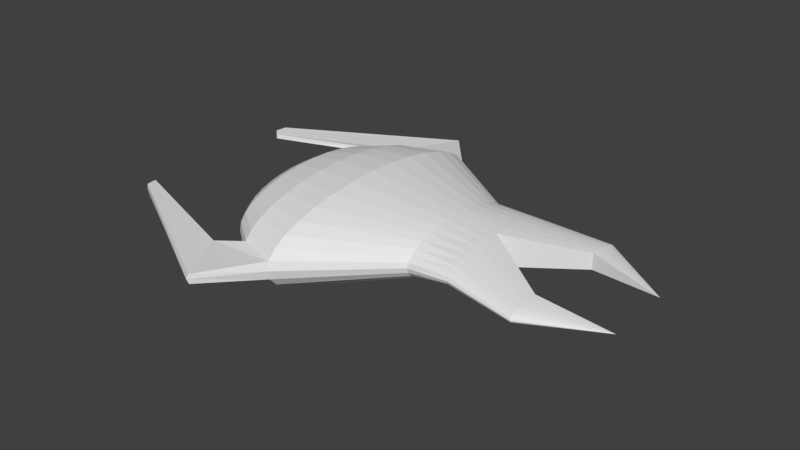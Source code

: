 # Source: prisondrone1.blend  (saved by Blender 2.78.0; exported with 4.5.12 LTS)
import bpy
from mathutils import Matrix  # noqa: F401  (used for matrix-valued properties, if any)

bpy.ops.wm.read_factory_settings(use_empty=True)
scene = bpy.context.scene
scene.name = 'Scene'

# ---- collections
col_collection_1 = bpy.data.collections.new('Collection 1'); scene.collection.children.link(col_collection_1)

# ---- world
world_world = bpy.data.worlds.new('World'); scene.world = world_world
world_world.color = (0.05088, 0.05088, 0.05088)
world_world.use_sun_shadow = False
world_world.sun_shadow_jitter_overblur = 0.0
world_world.cycles.sampling_method = 'MANUAL'

# ---- meshes
me_cone = bpy.data.meshes.new('Cone')
me_cone.from_pydata([(1.939, -0.2, 0.02061), (1.158, -0.2171, 0.1567), (1.158, -0.3833, 0.09912), (1.158, -0.3908, 0.08145), (1.158, -0.3249, 0.03115), (1.158, -0.2763, 0.01742), (1.158, -0.07624, -0.007356), (1.939, 0.2, 0.02061), (1.158, 0.3833, 0.06379), (1.158, 0.3833, 0.09912), (1.158, 0.361, 0.1161), (1.158, 0.3249, 0.1318), (1.158, 2.95e-08, -0.009096), (1.158, 0.1495, 0.1651), (1.158, 3.773e-07, 0.172), (1.158, 0.07624, -0.007356), (1.158, 0.1495, -0.002203), (1.158, 0.2763, 0.01742), (-0.05166, 0.5568, 0.01307), (-0.05166, 0.5461, -0.02901), (-0.05166, 0.5144, -0.06948), (-0.05166, 0.4629, -0.1068), (-0.05166, 0.3937, -0.1395), (-0.05166, 0.3093, -0.1663), (-0.05166, 0.2131, -0.1862), (-0.05166, 0.1086, -0.1985), (-0.05166, 4.203e-08, -0.2027), (-0.05166, -0.1086, -0.1985), (-0.05166, -0.2131, -0.1862), (-0.05166, -0.3093, -0.1663), (-0.05166, -0.3937, -0.1395), (-0.05166, -0.4629, -0.1068), (-0.05166, -0.5144, -0.06948), (-0.05166, -0.5461, -0.02901), (-0.05166, -0.5568, 0.01307), (-0.05166, -0.5461, 0.05516), (-0.05166, -0.5144, 0.09563), (-0.05166, -0.4629, 0.1329), (-0.05166, -0.3937, 0.1656), (-0.05166, -0.3093, 0.1924), (-0.05166, -0.2131, 0.2124), (-0.05166, -0.1086, 0.2247), (-0.05166, 5.376e-07, 0.2288), (-0.05166, 0.1086, 0.2247), (-0.05166, 0.2131, 0.2124), (-0.05166, 0.3093, 0.1924), (-0.05166, 0.3937, 0.1656), (-0.05166, 0.4629, 0.1329), (-0.05166, 0.5144, 0.09563), (-0.05166, 0.5461, 0.05516), (0.3763, 0.7221, -0.07834), (0.3763, 0.7666, -0.03018), (0.3763, 0.7816, 0.01991), (0.3763, 0.7666, 0.06999), (0.3763, 0.7221, 0.1181), (0.3763, 0.6499, 0.1625), (0.3763, 0.5527, 0.2014), (0.3763, 0.4342, 0.2334), (0.3763, 5.901e-08, -0.2368), (0.3763, 0.2991, 0.2571), (0.3763, 0.1525, 0.2717), (0.3763, 7.547e-07, 0.2766), (0.3763, -0.1525, 0.2717), (0.3763, -0.2991, 0.2571), (0.3763, -0.4342, 0.2334), (0.3763, -0.5527, 0.2014), (0.3763, -0.6499, 0.1625), (0.3763, -0.7221, 0.1181), (0.3763, -0.7666, 0.06999), (0.3763, -0.7816, 0.01991), (0.3763, -0.7666, -0.03018), (0.3763, -0.7221, -0.07834), (0.3763, -0.6499, -0.1227), (0.3763, -0.5527, -0.1616), (0.3763, -0.4342, -0.1935), (0.3763, -0.2991, -0.2173), (0.3763, -0.1525, -0.2319), (0.3763, 0.1525, -0.2319), (0.3763, 0.2991, -0.2173), (0.3763, 0.4342, -0.1935), (0.3763, 0.5527, -0.1616), (0.3763, 0.6499, -0.1227), (1.158, 0.3908, 0.08145), (1.158, 0.361, 0.0468), (1.158, 0.2763, 0.1455), (1.158, 0.2171, 0.1567), (1.158, 0.07624, 0.1703), (1.158, -0.07624, 0.1703), (1.158, -0.1495, 0.1651), (1.158, -0.2763, 0.1455), (1.158, -0.3249, 0.1318), (1.158, -0.361, 0.1161), (1.158, -0.3833, 0.06379), (1.158, -0.361, 0.0468), (1.158, -0.2171, 0.006164), (1.158, -0.1495, -0.002203), (1.158, 0.2171, 0.006164), (1.158, 0.3249, 0.03115), (-0.1373, 0.4367, 0.01026), (-0.1373, 0.4283, -0.02276), (-0.1373, 0.4035, -0.0545), (-0.1373, 0.3631, -0.08375), (-0.1373, 0.3088, -0.1094), (-0.1373, 0.2426, -0.1304), (-0.1373, 0.1671, -0.1461), (-0.1373, 0.08519, -0.1557), (-0.1373, 3.297e-08, -0.159), (-0.1373, -0.08519, -0.1557), (-0.1373, -0.1671, -0.1461), (-0.1373, -0.2426, -0.1304), (-0.1373, -0.3088, -0.1094), (-0.1373, -0.3631, -0.08375), (-0.1373, -0.4035, -0.0545), (-0.1373, -0.4283, -0.02276), (-0.1373, -0.4367, 0.01026), (-0.1373, -0.4283, 0.04327), (-0.1373, -0.4035, 0.07501), (-0.1373, -0.3631, 0.1043), (-0.1373, -0.3088, 0.1299), (-0.1373, -0.2426, 0.1509), (-0.1373, -0.1671, 0.1666), (-0.1373, -0.08519, 0.1762), (-0.1373, 4.217e-07, 0.1795), (-0.1373, 0.0852, 0.1762), (-0.1373, 0.1671, 0.1666), (-0.1373, 0.2426, 0.1509), (-0.1373, 0.3088, 0.1299), (-0.1373, 0.3631, 0.1043), (-0.1373, 0.4035, 0.07501), (-0.1373, 0.4283, 0.04327), (0.1391, 0.6498, -0.07768), (0.1391, 0.6898, -0.03111), (0.1391, 0.6898, 0.06577), (0.1391, 0.6498, 0.1123), (0.1391, 0.5848, 0.1553), (0.1391, 0.4973, 0.1929), (0.1391, 0.3908, 0.2238), (0.1391, 5.31e-08, -0.231), (0.1391, 0.2692, 0.2467), (0.1391, 0.1372, 0.2609), (0.1391, 6.791e-07, 0.2656), (0.1391, -0.1372, 0.2609), (0.1391, -0.2692, 0.2467), (0.1391, -0.3908, 0.2238), (0.1391, -0.4973, 0.1929), (0.1391, -0.5848, 0.1553), (0.1391, -0.6498, 0.1124), (0.1391, -0.6898, 0.06577), (0.1391, -0.7033, 0.01733), (0.1391, -0.6898, -0.03111), (0.1391, -0.6498, -0.07768), (0.1391, -0.5848, -0.1206), (0.1391, -0.4973, -0.1582), (0.1391, -0.3908, -0.1891), (0.1391, -0.2692, -0.2121), (0.1391, -0.1372, -0.2262), (0.1391, 0.1372, -0.2262), (0.1391, 0.2692, -0.2121), (0.1391, 0.3908, -0.1891), (0.1391, 0.4973, -0.1582), (0.1391, 0.5848, -0.1206), (0.1391, 0.7033, 0.01733), (0.1268, -1.068, 0.01077), (0.1329, -1.058, 0.03798), (0.1329, -1.058, -0.01644), (-0.03355, -0.7503, 0.03569), (-0.03911, -0.7588, 0.009372), (-0.03355, -0.7503, -0.01694), (-0.8196, -0.5385, 0.0106), (-0.8161, -0.5366, 0.03781), (-0.8161, -0.5366, -0.01661), (-0.8281, -0.4722, 0.03552), (-0.8312, -0.4739, 0.009205), (-0.8281, -0.4722, -0.01711), (0.1268, 1.068, 0.01077), (0.1329, 1.058, 0.03798), (0.1329, 1.058, -0.01644), (-0.03355, 0.7503, 0.03569), (-0.03911, 0.7588, 0.009372), (-0.03355, 0.7503, -0.01694), (-0.8196, 0.5385, 0.0106), (-0.8161, 0.5366, 0.03781), (-0.8161, 0.5366, -0.01661), (-0.8281, 0.4722, 0.03552), (-0.8312, 0.4739, 0.009205), (-0.8281, 0.4722, -0.01711), (1.549, -0.3586, 0.08867), (1.549, -0.4416, 0.05986), (1.549, -0.4454, 0.05103), (1.549, -0.4125, 0.02588), (1.549, -0.3882, 0.01902), (1.549, -0.2881, 0.006626), (1.549, 0.4416, 0.0422), (1.549, 0.4416, 0.05986), (1.549, 0.4305, 0.06836), (1.549, 0.4125, 0.07618), (1.549, 0.25, 0.005756), (1.549, 0.3248, 0.09286), (1.549, 0.25, 0.0963), (1.549, 0.2881, 0.006626), (1.549, 0.3248, 0.009203), (1.549, 0.3882, 0.01902), (1.549, -0.25, 0.005756), (1.549, -0.25, 0.0963), (1.549, -0.2881, 0.09543), (1.549, -0.3248, 0.09286), (1.549, -0.3882, 0.08304), (1.549, -0.4125, 0.07618), (1.549, -0.4305, 0.06836), (1.549, -0.4416, 0.0422), (1.549, -0.4305, 0.0337), (1.549, -0.3586, 0.01339), (1.549, -0.3248, 0.009203), (1.549, 0.4454, 0.05103), (1.549, 0.4305, 0.0337), (1.549, 0.3882, 0.08304), (1.549, 0.3586, 0.08867), (1.549, 0.2881, 0.09543), (1.549, 0.3586, 0.01339), (1.549, 0.4125, 0.02588), (0.9213, 0.3585, 0.008931), (0.9213, 0.2744, 0.1624), (0.9213, 0.2156, 0.1799), (0.9213, 0.0757, 0.201), (0.9213, -0.0757, 0.201), (0.9213, -0.1485, 0.1929), (0.9213, -0.2744, 0.1624), (0.9213, -0.3226, 0.1411), (0.9213, -0.3585, 0.1167), (0.9213, -0.3806, 0.03535), (0.9213, -0.3585, 0.008931), (0.9213, -0.2156, -0.05427), (0.9213, -0.1485, -0.06729), (0.9213, 0.2156, -0.05427), (0.9213, 0.3226, -0.01542), (0.9213, 0.388, 0.06283), (0.9213, 0.3806, 0.03535), (0.9213, 0.3806, 0.0903), (0.9213, 0.3585, 0.1167), (0.9213, 0.3226, 0.1411), (0.9213, 2.929e-08, -0.07801), (0.9213, 0.1485, 0.1929), (0.9213, 3.747e-07, 0.2037), (0.9213, -0.2156, 0.1799), (0.9213, -0.3806, 0.0903), (0.9213, -0.388, 0.06283), (0.9213, -0.3226, -0.01542), (0.9213, -0.2744, -0.03676), (0.9213, -0.0757, -0.0753), (0.9213, 0.0757, -0.0753), (0.9213, 0.1485, -0.06729), (0.9213, 0.2744, -0.03676)], [], [(202, 0, 191), (191, 0, 212), (212, 0, 211), (211, 0, 190), (190, 0, 189), (189, 0, 210), (210, 0, 209), (209, 0, 188), (188, 0, 187), (187, 0, 208), (208, 0, 207), (207, 0, 206), (206, 0, 186), (186, 0, 205), (205, 0, 204), (204, 0, 203), (202, 203, 0), (213, 7, 192), (192, 7, 214), (214, 7, 219), (219, 7, 201), (201, 7, 218), (218, 7, 200), (200, 7, 199), (199, 7, 196), (198, 7, 217), (217, 7, 197), (197, 7, 216), (216, 7, 215), (215, 7, 195), (195, 7, 194), (194, 7, 193), (193, 7, 213), (196, 7, 198), (41, 42, 122, 121), (51, 176, 174, 52), (133, 54, 53, 132), (134, 55, 54, 133), (135, 56, 55, 134), (136, 57, 56, 135), (138, 59, 57, 136), (139, 60, 59, 138), (140, 61, 60, 139), (141, 62, 61, 140), (142, 63, 62, 141), (143, 64, 63, 142), (144, 65, 64, 143), (145, 66, 65, 144), (146, 67, 66, 145), (147, 68, 67, 146), (149, 70, 164, 167), (70, 69, 162, 164), (150, 71, 70, 149), (151, 72, 71, 150), (152, 73, 72, 151), (153, 74, 73, 152), (154, 75, 74, 153), (155, 76, 75, 154), (137, 58, 76, 155), (156, 77, 58, 137), (157, 78, 77, 156), (158, 79, 78, 157), (159, 80, 79, 158), (160, 81, 80, 159), (130, 50, 81, 160), (131, 51, 50, 130), (131, 179, 176, 51), (237, 9, 82, 235), (238, 10, 9, 237), (239, 11, 10, 238), (221, 84, 11, 239), (222, 85, 84, 221), (241, 13, 85, 222), (223, 86, 13, 241), (242, 14, 86, 223), (224, 87, 14, 242), (225, 88, 87, 224), (243, 1, 88, 225), (226, 89, 1, 243), (227, 90, 89, 226), (228, 91, 90, 227), (244, 2, 91, 228), (245, 3, 2, 244), (229, 92, 3, 245), (230, 93, 92, 229), (246, 4, 93, 230), (247, 5, 4, 246), (231, 94, 5, 247), (232, 95, 94, 231), (248, 6, 95, 232), (240, 12, 6, 248), (249, 15, 12, 240), (250, 16, 15, 249), (233, 96, 16, 250), (251, 17, 96, 233), (234, 97, 17, 251), (220, 83, 97, 234), (236, 8, 83, 220), (235, 82, 8, 236), (98, 99, 100, 101, 102, 103, 104, 105, 106, 107, 108, 109, 110, 111, 112, 113, 114, 115, 116, 117, 118, 119, 120, 121, 122, 123, 124, 125, 126, 127, 128, 129), (48, 49, 129, 128), (28, 29, 109, 108), (22, 23, 103, 102), (35, 36, 116, 115), (49, 18, 98, 129), (42, 43, 123, 122), (29, 30, 110, 109), (23, 24, 104, 103), (36, 37, 117, 116), (43, 44, 124, 123), (30, 31, 111, 110), (24, 25, 105, 104), (37, 38, 118, 117), (44, 45, 125, 124), (18, 19, 99, 98), (31, 32, 112, 111), (25, 26, 106, 105), (38, 39, 119, 118), (45, 46, 126, 125), (32, 33, 113, 112), (39, 40, 120, 119), (19, 20, 100, 99), (46, 47, 127, 126), (26, 27, 107, 106), (20, 21, 101, 100), (33, 34, 114, 113), (40, 41, 121, 120), (47, 48, 128, 127), (27, 28, 108, 107), (21, 22, 102, 101), (34, 35, 115, 114), (18, 161, 131, 19), (19, 131, 130, 20), (20, 130, 160, 21), (21, 160, 159, 22), (22, 159, 158, 23), (23, 158, 157, 24), (24, 157, 156, 25), (25, 156, 137, 26), (26, 137, 155, 27), (27, 155, 154, 28), (28, 154, 153, 29), (29, 153, 152, 30), (30, 152, 151, 31), (31, 151, 150, 32), (32, 150, 149, 33), (33, 149, 148, 34), (34, 148, 147, 35), (35, 147, 146, 36), (36, 146, 145, 37), (37, 145, 144, 38), (38, 144, 143, 39), (39, 143, 142, 40), (40, 142, 141, 41), (41, 141, 140, 42), (42, 140, 139, 43), (43, 139, 138, 44), (44, 138, 136, 45), (45, 136, 135, 46), (46, 135, 134, 47), (47, 134, 133, 48), (48, 133, 132, 49), (49, 132, 161, 18), (165, 166, 172, 171), (164, 162, 168, 170), (68, 147, 165, 163), (147, 148, 166, 165), (69, 68, 163, 162), (148, 149, 167, 166), (172, 168, 169, 171), (173, 170, 168, 172), (167, 164, 170, 173), (163, 165, 171, 169), (162, 163, 169, 168), (166, 167, 173, 172), (177, 183, 184, 178), (176, 182, 180, 174), (53, 175, 177, 132), (132, 177, 178, 161), (52, 174, 175, 53), (161, 178, 179, 131), (184, 183, 181, 180), (185, 184, 180, 182), (179, 185, 182, 176), (175, 181, 183, 177), (174, 180, 181, 175), (178, 184, 185, 179), (12, 196, 198, 14), (9, 193, 213, 82), (10, 194, 193, 9), (11, 195, 194, 10), (84, 215, 195, 11), (85, 216, 215, 84), (13, 197, 216, 85), (86, 217, 197, 13), (14, 198, 217, 86), (15, 199, 196, 12), (16, 200, 199, 15), (96, 218, 200, 16), (17, 201, 218, 96), (97, 219, 201, 17), (83, 214, 219, 97), (8, 192, 214, 83), (82, 213, 192, 8), (12, 14, 203, 202), (87, 204, 203, 14), (88, 205, 204, 87), (1, 186, 205, 88), (89, 206, 186, 1), (90, 207, 206, 89), (91, 208, 207, 90), (2, 187, 208, 91), (3, 188, 187, 2), (92, 209, 188, 3), (93, 210, 209, 92), (4, 189, 210, 93), (5, 190, 189, 4), (94, 211, 190, 5), (95, 212, 211, 94), (6, 191, 212, 95), (12, 202, 191, 6), (52, 235, 236, 51), (51, 236, 220, 50), (50, 220, 234, 81), (81, 234, 251, 80), (80, 251, 233, 79), (79, 233, 250, 78), (78, 250, 249, 77), (77, 249, 240, 58), (58, 240, 248, 76), (76, 248, 232, 75), (75, 232, 231, 74), (74, 231, 247, 73), (73, 247, 246, 72), (72, 246, 230, 71), (71, 230, 229, 70), (70, 229, 245, 69), (69, 245, 244, 68), (68, 244, 228, 67), (67, 228, 227, 66), (66, 227, 226, 65), (65, 226, 243, 64), (64, 243, 225, 63), (63, 225, 224, 62), (62, 224, 242, 61), (61, 242, 223, 60), (60, 223, 241, 59), (59, 241, 222, 57), (57, 222, 221, 56), (56, 221, 239, 55), (55, 239, 238, 54), (54, 238, 237, 53), (53, 237, 235, 52)])
_uv = me_cone.uv_layers.new(name='UVMap')
_uv.uv.foreach_set('vector', [0.0, 0.0, 1.0, 0.0, 1.0, 1.0, 0.0, 0.0, 1.0, 0.0, 1.0, 1.0, 0.0, 0.0, 1.0, 0.0, 1.0, 1.0, 0.0, 0.0, 1.0, 0.0, 1.0, 1.0, 0.0, 0.0, 1.0, 0.0, 1.0, 1.0, 0.0, 0.0, 1.0, 0.0, 1.0, 1.0, 0.0, 0.0, 1.0, 0.0, 1.0, 1.0, 0.0, 0.0, 1.0, 0.0, 1.0, 1.0, 0.0, 0.0, 1.0, 0.0, 1.0, 1.0, 0.0, 0.0, 1.0, 0.0, 1.0, 1.0, 0.0, 0.0, 1.0, 0.0, 1.0, 1.0, 0.0, 0.0, 1.0, 0.0, 1.0, 1.0, 0.0, 0.0, 1.0, 0.0, 1.0, 1.0, 0.0, 0.0, 1.0, 0.0, 1.0, 1.0, 0.0, 0.0, 1.0, 0.0, 1.0, 1.0, 0.0, 0.0, 1.0, 0.0, 1.0, 1.0, 0.0, 0.0, 1.0, 0.0, 1.0, 1.0, 0.0, 0.0, 1.0, 0.0, 1.0, 1.0, 0.0, 0.0, 1.0, 0.0, 1.0, 1.0, 0.0, 0.0, 1.0, 0.0, 1.0, 1.0, 0.0, 0.0, 1.0, 0.0, 1.0, 1.0, 0.0, 0.0, 1.0, 0.0, 1.0, 1.0, 0.0, 0.0, 1.0, 0.0, 1.0, 1.0, 0.0, 0.0, 1.0, 0.0, 1.0, 1.0, 0.0, 0.0, 1.0, 0.0, 1.0, 1.0, 0.0, 0.0, 1.0, 0.0, 1.0, 1.0, 0.0, 0.0, 1.0, 0.0, 1.0, 1.0, 0.0, 0.0, 1.0, 0.0, 1.0, 1.0, 0.0, 0.0, 1.0, 0.0, 1.0, 1.0, 0.0, 0.0, 1.0, 0.0, 1.0, 1.0, 0.0, 0.0, 1.0, 0.0, 1.0, 1.0, 0.0, 0.0, 1.0, 0.0, 1.0, 1.0, 0.0, 0.0, 1.0, 0.0, 1.0, 1.0, 0.0, 0.0, 1.0, 0.0, 1.0, 1.0, 0.0, 0.0, 1.0, 0.0, 1.0, 1.0, 0.0, 1.0, 0.0, 0.0, 1.0, 0.0, 1.0, 1.0, 0.0, 1.0, 0.0, 0.0, 1.0, 0.0, 1.0, 1.0, 0.0, 1.0, 0.0, 0.0, 1.0, 0.0, 1.0, 1.0, 0.0, 1.0, 0.0, 0.0, 1.0, 0.0, 1.0, 1.0, 0.0, 1.0, 0.0, 0.0, 1.0, 0.0, 1.0, 1.0, 0.0, 1.0, 0.0, 0.0, 1.0, 0.0, 1.0, 1.0, 0.0, 1.0, 0.0, 0.0, 1.0, 0.0, 1.0, 1.0, 0.0, 1.0, 0.0, 0.0, 1.0, 0.0, 1.0, 1.0, 0.0, 1.0, 0.0, 0.0, 1.0, 0.0, 1.0, 1.0, 0.0, 1.0, 0.0, 0.0, 1.0, 0.0, 1.0, 1.0, 0.0, 1.0, 0.0, 0.0, 1.0, 0.0, 1.0, 1.0, 0.0, 1.0, 0.0, 0.0, 1.0, 0.0, 1.0, 1.0, 0.0, 1.0, 0.0, 0.0, 1.0, 0.0, 1.0, 1.0, 0.0, 1.0, 0.0, 0.0, 1.0, 0.0, 1.0, 1.0, 0.0, 1.0, 0.0, 0.0, 1.0, 0.0, 1.0, 1.0, 0.0, 1.0, 0.0, 0.0, 1.0, 0.0, 1.0, 1.0, 0.0, 1.0, 0.0, 0.0, 1.0, 0.0, 1.0, 1.0, 0.0, 1.0, 0.0, 0.0, 1.0, 0.0, 1.0, 1.0, 0.0, 1.0, 0.0, 0.0, 1.0, 0.0, 1.0, 1.0, 0.0, 1.0, 0.0, 0.0, 1.0, 0.0, 1.0, 1.0, 0.0, 1.0, 0.0, 0.0, 1.0, 0.0, 1.0, 1.0, 0.0, 1.0, 0.0, 0.0, 1.0, 0.0, 1.0, 1.0, 0.0, 1.0, 0.0, 0.0, 1.0, 0.0, 1.0, 1.0, 0.0, 1.0, 0.0, 0.0, 1.0, 0.0, 1.0, 1.0, 0.0, 1.0, 0.0, 0.0, 1.0, 0.0, 1.0, 1.0, 0.0, 1.0, 0.0, 0.0, 1.0, 0.0, 1.0, 1.0, 0.0, 1.0, 0.0, 0.0, 1.0, 0.0, 1.0, 1.0, 0.0, 1.0, 0.0, 0.0, 1.0, 0.0, 1.0, 1.0, 0.0, 1.0, 0.0, 0.0, 1.0, 0.0, 1.0, 1.0, 0.0, 1.0, 0.0, 0.0, 1.0, 0.0, 1.0, 1.0, 0.0, 1.0, 0.0, 0.0, 1.0, 0.0, 1.0, 1.0, 0.0, 1.0, 0.0, 0.0, 1.0, 0.0, 1.0, 1.0, 0.0, 1.0, 0.0, 0.0, 1.0, 0.0, 1.0, 1.0, 0.0, 1.0, 0.0, 0.0, 1.0, 0.0, 1.0, 1.0, 0.0, 1.0, 0.0, 0.0, 1.0, 0.0, 1.0, 1.0, 0.0, 1.0, 0.0, 0.0, 1.0, 0.0, 1.0, 1.0, 0.0, 1.0, 0.0, 0.0, 1.0, 0.0, 1.0, 1.0, 0.0, 1.0, 0.0, 0.0, 1.0, 0.0, 1.0, 1.0, 0.0, 1.0, 0.0, 0.0, 1.0, 0.0, 1.0, 1.0, 0.0, 1.0, 0.0, 0.0, 1.0, 0.0, 1.0, 1.0, 0.0, 1.0, 0.0, 0.0, 1.0, 0.0, 1.0, 1.0, 0.0, 1.0, 0.0, 0.0, 1.0, 0.0, 1.0, 1.0, 0.0, 1.0, 0.0, 0.0, 1.0, 0.0, 1.0, 1.0, 0.0, 1.0, 0.0, 0.0, 1.0, 0.0, 1.0, 1.0, 0.0, 1.0, 0.0, 0.0, 1.0, 0.0, 1.0, 1.0, 0.0, 1.0, 0.0, 0.0, 1.0, 0.0, 1.0, 1.0, 0.0, 1.0, 0.0, 0.0, 1.0, 0.0, 1.0, 1.0, 0.0, 1.0, 0.0, 0.0, 1.0, 0.0, 1.0, 1.0, 0.0, 1.0, 0.0, 0.0, 1.0, 0.0, 1.0, 1.0, 0.0, 1.0, 0.0, 0.0, 1.0, 0.0, 1.0, 1.0, 0.0, 1.0, 0.0, 0.0, 1.0, 0.0, 1.0, 1.0, 0.0, 1.0, 0.0, 0.0, 1.0, 0.0, 1.0, 1.0, 0.0, 1.0, 0.0, 0.0, 1.0, 0.0, 1.0, 1.0, 0.0, 1.0, 0.0, 0.0, 1.0, 0.0, 1.0, 1.0, 0.0, 1.0, 0.0, 0.0, 1.0, 0.0, 1.0, 1.0, 0.0, 1.0, 0.0, 0.0, 1.0, 0.0, 1.0, 1.0, 0.0, 1.0, 0.0, 0.0, 1.0, 0.0, 1.0, 1.0, 0.0, 1.0, 0.0, 0.0, 1.0, 0.0, 1.0, 1.0, 0.0, 1.0, 0.0, 0.0, 1.0, 0.0, 1.0, 1.0, 0.0, 1.0, 0.0, 0.0, 1.0, 0.0, 1.0, 1.0, 0.0, 1.0, 0.0, 0.0, 1.0, 0.0, 1.0, 1.0, 0.0, 1.0, 0.0, 0.0, 1.0, 0.0, 1.0, 1.0, 0.0, 1.0, 0.0, 0.0, 1.0, 0.0, 1.0, 1.0, 0.0, 1.0, 0.0, 0.0, 1.0, 0.0, 1.0, 1.0, 0.0, 1.0, 0.5, 1.0, 0.5975, 0.9904, 0.6913, 0.9619, 0.7778, 0.9157, 0.8536, 0.8536, 0.9157, 0.7778, 0.9619, 0.6913, 0.9904, 0.5975, 1.0, 0.5, 0.9904, 0.4025, 0.9619, 0.3087, 0.9157, 0.2222, 0.8536, 0.1464, 0.7778, 0.08427, 0.6913, 0.03806, 0.5975, 0.009607, 0.5, 0.0, 0.4025, 0.009607, 0.3087, 0.03806, 0.2222, 0.08427, 0.1464, 0.1464, 0.08426, 0.2222, 0.03806, 0.3087, 0.009607, 0.4025, 0.0, 0.5, 0.009607, 0.5975, 0.03806, 0.6913, 0.08427, 0.7778, 0.1464, 0.8536, 0.2222, 0.9157, 0.3087, 0.9619, 0.4025, 0.9904, 0.0, 0.0, 1.0, 0.0, 1.0, 1.0, 0.0, 1.0, 0.0, 0.0, 1.0, 0.0, 1.0, 1.0, 0.0, 1.0, 0.0, 0.0, 1.0, 0.0, 1.0, 1.0, 0.0, 1.0, 0.0, 0.0, 1.0, 0.0, 1.0, 1.0, 0.0, 1.0, 0.0, 0.0, 1.0, 0.0, 1.0, 1.0, 0.0, 1.0, 0.0, 0.0, 1.0, 0.0, 1.0, 1.0, 0.0, 1.0, 0.0, 0.0, 1.0, 0.0, 1.0, 1.0, 0.0, 1.0, 0.0, 0.0, 1.0, 0.0, 1.0, 1.0, 0.0, 1.0, 0.0, 0.0, 1.0, 0.0, 1.0, 1.0, 0.0, 1.0, 0.0, 0.0, 1.0, 0.0, 1.0, 1.0, 0.0, 1.0, 0.0, 0.0, 1.0, 0.0, 1.0, 1.0, 0.0, 1.0, 0.0, 0.0, 1.0, 0.0, 1.0, 1.0, 0.0, 1.0, 0.0, 0.0, 1.0, 0.0, 1.0, 1.0, 0.0, 1.0, 0.0, 0.0, 1.0, 0.0, 1.0, 1.0, 0.0, 1.0, 0.0, 0.0, 1.0, 0.0, 1.0, 1.0, 0.0, 1.0, 0.0, 0.0, 1.0, 0.0, 1.0, 1.0, 0.0, 1.0, 0.0, 0.0, 1.0, 0.0, 1.0, 1.0, 0.0, 1.0, 0.0, 0.0, 1.0, 0.0, 1.0, 1.0, 0.0, 1.0, 0.0, 0.0, 1.0, 0.0, 1.0, 1.0, 0.0, 1.0, 0.0, 0.0, 1.0, 0.0, 1.0, 1.0, 0.0, 1.0, 0.0, 0.0, 1.0, 0.0, 1.0, 1.0, 0.0, 1.0, 0.0, 0.0, 1.0, 0.0, 1.0, 1.0, 0.0, 1.0, 0.0, 0.0, 1.0, 0.0, 1.0, 1.0, 0.0, 1.0, 0.0, 0.0, 1.0, 0.0, 1.0, 1.0, 0.0, 1.0, 0.0, 0.0, 1.0, 0.0, 1.0, 1.0, 0.0, 1.0, 0.0, 0.0, 1.0, 0.0, 1.0, 1.0, 0.0, 1.0, 0.0, 0.0, 1.0, 0.0, 1.0, 1.0, 0.0, 1.0, 0.0, 0.0, 1.0, 0.0, 1.0, 1.0, 0.0, 1.0, 0.0, 0.0, 1.0, 0.0, 1.0, 1.0, 0.0, 1.0, 0.0, 0.0, 1.0, 0.0, 1.0, 1.0, 0.0, 1.0, 0.0, 0.0, 1.0, 0.0, 1.0, 1.0, 0.0, 1.0, 0.0, 0.0, 1.0, 0.0, 1.0, 1.0, 0.0, 1.0, 0.0, 0.0, 1.0, 0.0, 1.0, 1.0, 0.0, 1.0, 0.0, 0.0, 1.0, 0.0, 1.0, 1.0, 0.0, 1.0, 0.0, 0.0, 1.0, 0.0, 1.0, 1.0, 0.0, 1.0, 0.0, 0.0, 1.0, 0.0, 1.0, 1.0, 0.0, 1.0, 0.0, 0.0, 1.0, 0.0, 1.0, 1.0, 0.0, 1.0, 0.0, 0.0, 1.0, 0.0, 1.0, 1.0, 0.0, 1.0, 0.0, 0.0, 1.0, 0.0, 1.0, 1.0, 0.0, 1.0, 0.0, 0.0, 1.0, 0.0, 1.0, 1.0, 0.0, 1.0, 0.0, 0.0, 1.0, 0.0, 1.0, 1.0, 0.0, 1.0, 0.0, 0.0, 1.0, 0.0, 1.0, 1.0, 0.0, 1.0, 0.0, 0.0, 1.0, 0.0, 1.0, 1.0, 0.0, 1.0, 0.0, 0.0, 1.0, 0.0, 1.0, 1.0, 0.0, 1.0, 0.0, 0.0, 1.0, 0.0, 1.0, 1.0, 0.0, 1.0, 0.0, 0.0, 1.0, 0.0, 1.0, 1.0, 0.0, 1.0, 0.0, 0.0, 1.0, 0.0, 1.0, 1.0, 0.0, 1.0, 0.0, 0.0, 1.0, 0.0, 1.0, 1.0, 0.0, 1.0, 0.0, 0.0, 1.0, 0.0, 1.0, 1.0, 0.0, 1.0, 0.0, 0.0, 1.0, 0.0, 1.0, 1.0, 0.0, 1.0, 0.0, 0.0, 1.0, 0.0, 1.0, 1.0, 0.0, 1.0, 0.0, 0.0, 1.0, 0.0, 1.0, 1.0, 0.0, 1.0, 0.0, 0.0, 1.0, 0.0, 1.0, 1.0, 0.0, 1.0, 0.0, 0.0, 1.0, 0.0, 1.0, 1.0, 0.0, 1.0, 0.0, 0.0, 1.0, 0.0, 1.0, 1.0, 0.0, 1.0, 0.0, 0.0, 1.0, 0.0, 1.0, 1.0, 0.0, 1.0, 0.0, 0.0, 1.0, 0.0, 1.0, 1.0, 0.0, 1.0, 0.0, 0.0, 1.0, 0.0, 1.0, 1.0, 0.0, 1.0, 0.0, 0.0, 1.0, 0.0, 1.0, 1.0, 0.0, 1.0, 0.0, 0.0, 1.0, 0.0, 1.0, 1.0, 0.0, 1.0, 0.0, 0.0, 1.0, 0.0, 1.0, 1.0, 0.0, 1.0, 0.0, 0.0, 1.0, 0.0, 1.0, 1.0, 0.0, 1.0, 0.0, 0.0, 1.0, 0.0, 1.0, 1.0, 0.0, 1.0, 0.0, 0.0, 1.0, 0.0, 1.0, 1.0, 0.0, 1.0, 0.0, 0.0, 1.0, 0.0, 1.0, 1.0, 0.0, 1.0, 0.0, 0.0, 1.0, 0.0, 1.0, 1.0, 0.0, 1.0, 0.0, 0.0, 1.0, 0.0, 1.0, 1.0, 0.0, 1.0, 0.0, 0.0, 1.0, 0.0, 1.0, 1.0, 0.0, 1.0, 0.0, 0.0, 1.0, 0.0, 1.0, 1.0, 0.0, 1.0, 0.0, 0.0, 1.0, 0.0, 1.0, 1.0, 0.0, 1.0, 0.0, 0.0, 1.0, 0.0, 1.0, 1.0, 0.0, 1.0, 0.0, 0.0, 1.0, 0.0, 1.0, 1.0, 0.0, 1.0, 0.0, 0.0, 1.0, 0.0, 1.0, 1.0, 0.0, 1.0, 0.0, 0.0, 1.0, 0.0, 1.0, 1.0, 0.0, 1.0, 0.0, 0.0, 1.0, 0.0, 1.0, 1.0, 0.0, 1.0, 0.0, 0.0, 1.0, 0.0, 1.0, 1.0, 0.0, 1.0, 0.0, 0.0, 1.0, 0.0, 1.0, 1.0, 0.0, 1.0, 0.0, 0.0, 1.0, 0.0, 1.0, 1.0, 0.0, 1.0, 0.0, 0.0, 1.0, 0.0, 1.0, 1.0, 0.0, 1.0, 0.0, 0.0, 1.0, 0.0, 1.0, 1.0, 0.0, 1.0, 0.0, 0.0, 1.0, 0.0, 1.0, 1.0, 0.0, 1.0, 0.0, 0.0, 1.0, 0.0, 1.0, 1.0, 0.0, 1.0, 0.0, 0.0, 1.0, 0.0, 1.0, 1.0, 0.0, 1.0, 0.0, 0.0, 1.0, 0.0, 1.0, 1.0, 0.0, 1.0, 0.0, 0.0, 1.0, 0.0, 1.0, 1.0, 0.0, 1.0, 0.0, 0.0, 1.0, 0.0, 1.0, 1.0, 0.0, 1.0, 0.0, 0.0, 1.0, 0.0, 1.0, 1.0, 0.0, 1.0, 0.0, 0.0, 1.0, 0.0, 1.0, 1.0, 0.0, 1.0, 0.0, 0.0, 1.0, 0.0, 1.0, 1.0, 0.0, 1.0, 0.0, 0.0, 1.0, 0.0, 1.0, 1.0, 0.0, 1.0, 0.0, 0.0, 1.0, 0.0, 1.0, 1.0, 0.0, 1.0, 0.0, 0.0, 1.0, 0.0, 1.0, 1.0, 0.0, 1.0, 0.0, 0.0, 1.0, 0.0, 1.0, 1.0, 0.0, 1.0, 0.0, 0.0, 1.0, 0.0, 1.0, 1.0, 0.0, 1.0, 0.0, 0.0, 1.0, 0.0, 1.0, 1.0, 0.0, 1.0, 0.0, 0.0, 1.0, 0.0, 1.0, 1.0, 0.0, 1.0, 0.0, 0.0, 1.0, 0.0, 1.0, 1.0, 0.0, 1.0, 0.0, 0.0, 1.0, 0.0, 1.0, 1.0, 0.0, 1.0, 0.0, 0.0, 1.0, 0.0, 1.0, 1.0, 0.0, 1.0, 0.0, 0.0, 1.0, 0.0, 1.0, 1.0, 0.0, 1.0, 0.0, 0.0, 1.0, 0.0, 1.0, 1.0, 0.0, 1.0, 0.0, 0.0, 1.0, 0.0, 1.0, 1.0, 0.0, 1.0, 0.0, 0.0, 1.0, 0.0, 1.0, 1.0, 0.0, 1.0, 0.0, 0.0, 1.0, 0.0, 1.0, 1.0, 0.0, 1.0, 0.0, 0.0, 1.0, 0.0, 1.0, 1.0, 0.0, 1.0, 0.0, 0.0, 1.0, 0.0, 1.0, 1.0, 0.0, 1.0, 0.0, 0.0, 1.0, 0.0, 1.0, 1.0, 0.0, 1.0, 0.0, 0.0, 1.0, 0.0, 1.0, 1.0, 0.0, 1.0, 0.0, 0.0, 1.0, 0.0, 1.0, 1.0, 0.0, 1.0, 0.0, 0.0, 1.0, 0.0, 1.0, 1.0, 0.0, 1.0, 0.0, 0.0, 1.0, 0.0, 1.0, 1.0, 0.0, 1.0, 0.0, 0.0, 1.0, 0.0, 1.0, 1.0, 0.0, 1.0, 0.0, 0.0, 1.0, 0.0, 1.0, 1.0, 0.0, 1.0, 0.0, 0.0, 1.0, 0.0, 1.0, 1.0, 0.0, 1.0, 0.0, 0.0, 1.0, 0.0, 1.0, 1.0, 0.0, 1.0, 0.0, 0.0, 1.0, 0.0, 1.0, 1.0, 0.0, 1.0, 0.0, 0.0, 1.0, 0.0, 1.0, 1.0, 0.0, 1.0, 0.0, 0.0, 1.0, 0.0, 1.0, 1.0, 0.0, 1.0, 0.0, 0.0, 1.0, 0.0, 1.0, 1.0, 0.0, 1.0, 0.0, 0.0, 1.0, 0.0, 1.0, 1.0, 0.0, 1.0, 0.0, 0.0, 1.0, 0.0, 1.0, 1.0, 0.0, 1.0, 0.0, 0.0, 1.0, 0.0, 1.0, 1.0, 0.0, 1.0, 0.0, 0.0, 1.0, 0.0, 1.0, 1.0, 0.0, 1.0, 0.0, 0.0, 1.0, 0.0, 1.0, 1.0, 0.0, 1.0, 0.0, 0.0, 1.0, 0.0, 1.0, 1.0, 0.0, 1.0, 0.0, 0.0, 1.0, 0.0, 1.0, 1.0, 0.0, 1.0, 0.0, 0.0, 1.0, 0.0, 1.0, 1.0, 0.0, 1.0, 0.0, 0.0, 1.0, 0.0, 1.0, 1.0, 0.0, 1.0, 0.0, 0.0, 1.0, 0.0, 1.0, 1.0, 0.0, 1.0, 0.0, 0.0, 1.0, 0.0, 1.0, 1.0, 0.0, 1.0, 0.0, 0.0, 1.0, 0.0, 1.0, 1.0, 0.0, 1.0, 0.0, 0.0, 1.0, 0.0, 1.0, 1.0, 0.0, 1.0, 0.0, 0.0, 1.0, 0.0, 1.0, 1.0, 0.0, 1.0, 0.0, 0.0, 1.0, 0.0, 1.0, 1.0, 0.0, 1.0, 0.0, 0.0, 1.0, 0.0, 1.0, 1.0, 0.0, 1.0, 0.0, 0.0, 1.0, 0.0, 1.0, 1.0, 0.0, 1.0, 0.0, 0.0, 1.0, 0.0, 1.0, 1.0, 0.0, 1.0, 0.0, 0.0, 1.0, 0.0, 1.0, 1.0, 0.0, 1.0, 0.0, 0.0, 1.0, 0.0, 1.0, 1.0, 0.0, 1.0, 0.0, 0.0, 1.0, 0.0, 1.0, 1.0, 0.0, 1.0, 0.0, 0.0, 1.0, 0.0, 1.0, 1.0, 0.0, 1.0, 0.0, 0.0, 1.0, 0.0, 1.0, 1.0, 0.0, 1.0, 0.0, 0.0, 1.0, 0.0, 1.0, 1.0, 0.0, 1.0, 0.0, 0.0, 1.0, 0.0, 1.0, 1.0, 0.0, 1.0, 0.0, 0.0, 1.0, 0.0, 1.0, 1.0, 0.0, 1.0, 0.0, 0.0, 1.0, 0.0, 1.0, 1.0, 0.0, 1.0, 0.0, 0.0, 1.0, 0.0, 1.0, 1.0, 0.0, 1.0, 0.0, 0.0, 1.0, 0.0, 1.0, 1.0, 0.0, 1.0, 0.0, 0.0, 1.0, 0.0, 1.0, 1.0, 0.0, 1.0, 0.0, 0.0, 1.0, 0.0, 1.0, 1.0, 0.0, 1.0, 0.0, 0.0, 1.0, 0.0, 1.0, 1.0, 0.0, 1.0, 0.0, 0.0, 1.0, 0.0, 1.0, 1.0, 0.0, 1.0, 0.0, 0.0, 1.0, 0.0, 1.0, 1.0, 0.0, 1.0])
me_cone.use_remesh_preserve_volume = False
me_cone.use_remesh_preserve_attributes = False
me_cone.use_mirror_vertex_groups = False
me_cone.update()

# ---- objects
ob_cone = bpy.data.objects.new('Cone', me_cone)

# ---- transforms, parenting, visibility, modifiers, constraints
ob_cone.location = (0.0, 0.0, 0.0)
ob_cone.lineart.crease_threshold = 0.0

# ---- collection membership
col_collection_1.objects.link(ob_cone)

# ---- scene / render settings (as saved in the file)
scene.frame_start = 1; scene.frame_end = 250; scene.frame_set(1)
scene.render.engine = 'BLENDER_EEVEE_NEXT'
scene.render.resolution_percentage = 50
scene.render.dither_intensity = 0.0
scene.cycles.use_denoising = False
scene.cycles.samples = 128
scene.cycles.sampling_pattern = 'TABULATED_SOBOL'
scene.cycles.light_sampling_threshold = 0.0
scene.cycles.use_adaptive_sampling = False
scene.cycles.use_light_tree = False
scene.cycles.blur_glossy = 0.0
scene.cycles.sample_clamp_indirect = 0.0
scene.view_settings.view_transform = 'Standard'
bpy.context.view_layer.update()

# ---- added for rendering (the .blend has no active camera and no usable light): camera, sun
cam_auto = bpy.data.cameras.new('AutoCamera')
cam_auto.lens = 50.0
cam_auto.sensor_width = 36.0
cam_auto.clip_end = 1000.0
ob_auto_camera = bpy.data.objects.new('AutoCamera', cam_auto)
scene.collection.objects.link(ob_auto_camera)
ob_auto_camera.location = (3.82517, -3.92529, 2.63677)
ob_auto_camera.rotation_euler = (1.09748, -7.21219e-08, 0.694738)
scene.camera = ob_auto_camera
light_auto_sun = bpy.data.lights.new('AutoSun', 'SUN')
light_auto_sun.energy = 3.0
light_auto_sun.angle = 0.0523599
ob_auto_sun = bpy.data.objects.new('AutoSun', light_auto_sun)
scene.collection.objects.link(ob_auto_sun)
ob_auto_sun.rotation_euler = (0.872665, 0.174533, 0.523599)
bpy.context.view_layer.update()
